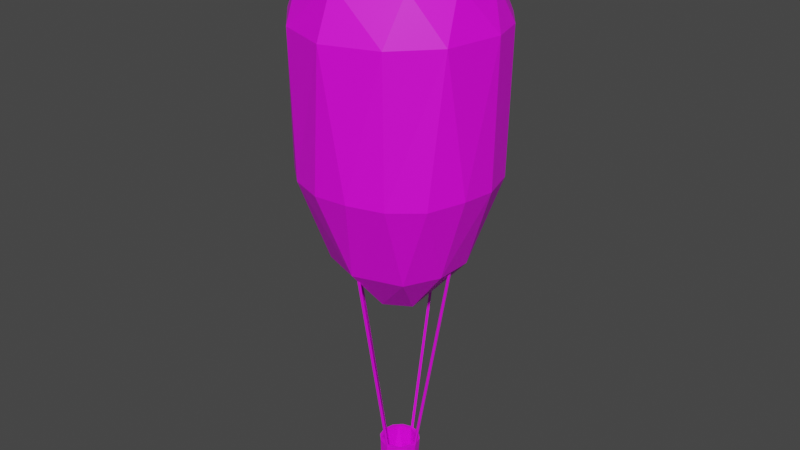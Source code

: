 # Source: Balloon.blend  (saved by Blender 3.5.10; exported with 4.5.12 LTS)
import bpy
from mathutils import Matrix  # noqa: F401  (used for matrix-valued properties, if any)

bpy.ops.wm.read_factory_settings(use_empty=True)
scene = bpy.context.scene
scene.name = 'Scene'

# ---- collections
col_collection = bpy.data.collections.new('Collection'); scene.collection.children.link(col_collection)

# ---- images (referenced by path relative to the original .blend; pixels are not part of the script)
import os
ASSET_DIR = os.environ.get("B2B_ASSET_DIR", "")  # directory of the original .blend (textures are referenced by path, not embedded)
HERE = os.path.dirname(os.path.abspath(__file__))  # packed textures are extracted next to this script under _unpacked/

def load_image(name, relpath, width, height, colorspace="sRGB"):
    """Load a texture the original file referenced (path relative to the .blend, or extracted next to this script)."""
    p = next((c for c in (os.path.join(HERE, relpath), os.path.join(ASSET_DIR, relpath)) if relpath and os.path.exists(c)), "")
    if p:
        img = bpy.data.images.load(p, check_existing=True)
        img.name = name
    else:  # same state as the original file: an image datablock whose file is absent (Cycles renders it pink)
        img = bpy.data.images.new(name, width, height)
        img.source = "FILE"
        img.filepath = "//" + (relpath or name)
    img.colorspace_settings.name = colorspace
    return img
img_ship_colorscheme_png = load_image('Ship Colorscheme.png', 'Ship Colorscheme.png', 1024, 1024, 'sRGB')

# ---- materials (node trees are filled in below, after node groups)
mat_material_004 = bpy.data.materials.new('Material.004')
mat_material_004.use_transparent_shadow = False
mat_material_004.preview_render_type = 'FLAT'

# ---- material node trees
mat_material_004.use_nodes = True; mat_material_004.node_tree.nodes.clear()
_N = mat_material_004.node_tree.nodes; _L = mat_material_004.node_tree.links
n0 = _N.new('ShaderNodeBsdfPrincipled'); n0.name = 'Principled BSDF'; n0.location = (10, 300)
n0.distribution = 'GGX'
n0.subsurface_method = 'RANDOM_WALK_SKIN'
n0.inputs[3].default_value = 1.45
n0.inputs[27].default_value = (0.0, 0.0, 0.0, 1.0)
n0.inputs[28].default_value = 1.0
n1 = _N.new('ShaderNodeOutputMaterial'); n1.name = 'Material Output'; n1.location = (300, 300)
n2 = _N.new('ShaderNodeTexImage'); n2.name = 'Image Texture'; n2.location = (-280, 260)
n2.image = img_ship_colorscheme_png
_L.new(n0.outputs[0], n1.inputs[0])
_L.new(n2.outputs[0], n0.inputs[0])
n1.is_active_output = True

# ---- world
world_world = bpy.data.worlds.new('World'); scene.world = world_world
world_world.use_nodes = True; world_world.node_tree.nodes.clear()
_N = world_world.node_tree.nodes; _L = world_world.node_tree.links
n0 = _N.new('ShaderNodeOutputWorld'); n0.name = 'World Output'; n0.location = (300, 300)
n1 = _N.new('ShaderNodeBackground'); n1.name = 'Background'; n1.location = (10, 300)
n1.inputs[0].default_value = (0.05088, 0.05088, 0.05088, 1.0)
_L.new(n1.outputs[0], n0.inputs[0])
n0.is_active_output = True
world_world.color = (0.05088, 0.05088, 0.05088)
world_world.use_sun_shadow = False
world_world.sun_shadow_jitter_overblur = 0.0

# ---- meshes
me_cylinder_001 = bpy.data.meshes.new('Cylinder.001')
me_cylinder_001.from_pydata([(0.0, 1.0, -1.0), (0.0, 1.0, 1.0), (0.3612, 0.9325, -1.0), (0.3612, 0.9325, 1.0), (0.6737, 0.739, -1.0), (0.6737, 0.739, 1.0), (0.8952, 0.4457, -1.0), (0.8952, 0.4457, 1.0), (0.9957, 0.09227, -1.0), (0.9957, 0.09227, 1.0), (0.9618, -0.2737, -1.0), (0.9618, -0.2737, 1.0), (0.798, -0.6026, -1.0), (0.798, -0.6026, 1.0), (0.5264, -0.8502, -1.0), (0.5264, -0.8502, 1.0), (0.1837, -0.983, -1.0), (0.1837, -0.983, 1.0), (-0.1837, -0.983, -1.0), (-0.1837, -0.983, 1.0), (-0.5264, -0.8502, -1.0), (-0.5264, -0.8502, 1.0), (-0.798, -0.6026, -1.0), (-0.798, -0.6026, 1.0), (-0.9618, -0.2737, -1.0), (-0.9618, -0.2737, 1.0), (-0.9957, 0.09227, -1.0), (-0.9957, 0.09227, 1.0), (-0.8952, 0.4457, -1.0), (-0.8952, 0.4457, 1.0), (-0.6737, 0.739, -1.0), (-0.6737, 0.739, 1.0), (-0.3612, 0.9325, -1.0), (-0.3612, 0.9325, 1.0), (0.3002, 0.7749, 1.878), (1.273e-09, 0.831, 1.878), (0.5599, 0.6141, 1.878), (0.7439, 0.3704, 1.878), (0.8275, 0.07668, 1.878), (0.7993, -0.2274, 1.878), (0.6632, -0.5008, 1.878), (0.4375, -0.7066, 1.878), (0.1527, -0.8169, 1.878), (-0.1527, -0.8169, 1.878), (-0.4375, -0.7066, 1.878), (-0.6632, -0.5008, 1.878), (-0.7993, -0.2274, 1.878), (-0.8275, 0.07668, 1.878), (-0.7439, 0.3704, 1.878), (-0.5599, 0.6141, 1.878), (-0.3002, 0.7749, 1.878), (0.1802, 0.4652, 2.448), (1.073e-08, 0.4989, 2.448), (0.3361, 0.3687, 2.448), (0.4466, 0.2224, 2.448), (0.4968, 0.04603, 2.448), (0.4798, -0.1365, 2.448), (0.3981, -0.3006, 2.448), (0.2626, -0.4242, 2.448), (0.09167, -0.4904, 2.448), (-0.09167, -0.4904, 2.448), (-0.2626, -0.4242, 2.448), (-0.3981, -0.3006, 2.448), (-0.4798, -0.1365, 2.448), (-0.4968, 0.04603, 2.448), (-0.4466, 0.2224, 2.448), (-0.3361, 0.3687, 2.448), (-0.1802, 0.4652, 2.448), (0.07735, 0.1997, 2.71), (1.63e-08, 0.2141, 2.71), (0.1443, 0.1582, 2.71), (0.1917, 0.09544, 2.71), (0.2132, 0.01976, 2.71), (0.206, -0.0586, 2.71), (0.1709, -0.129, 2.71), (0.1127, -0.1821, 2.71), (0.03935, -0.2105, 2.71), (-0.03935, -0.2105, 2.71), (-0.1127, -0.1821, 2.71), (-0.1709, -0.129, 2.71), (-0.206, -0.0586, 2.71), (-0.2132, 0.01976, 2.71), (-0.1917, 0.09544, 2.71), (-0.1443, 0.1582, 2.71), (-0.07735, 0.1997, 2.71), (-5.989e-09, 0.9331, -2.047), (0.3371, 0.8701, -2.047), (0.6287, 0.6896, -2.047), (0.8353, 0.4159, -2.047), (0.9292, 0.0861, -2.047), (0.8975, -0.2554, -2.047), (0.7447, -0.5623, -2.047), (0.4912, -0.7934, -2.047), (0.1715, -0.9173, -2.047), (-0.1715, -0.9173, -2.047), (-0.4912, -0.7934, -2.047), (-0.7447, -0.5623, -2.047), (-0.8975, -0.2554, -2.047), (-0.9292, 0.0861, -2.047), (-0.8353, 0.4159, -2.047), (-0.6287, 0.6896, -2.047), (-0.3371, 0.8701, -2.047), (1.638e-09, 0.6644, -3.454), (0.24, 0.6196, -3.454), (0.4476, 0.491, -3.454), (0.5948, 0.2962, -3.454), (0.6616, 0.06131, -3.454), (0.6391, -0.1818, -3.454), (0.5302, -0.4004, -3.454), (0.3498, -0.5649, -3.454), (0.1221, -0.6531, -3.454), (-0.1221, -0.6531, -3.454), (-0.3498, -0.5649, -3.454), (-0.5302, -0.4004, -3.454), (-0.6391, -0.1818, -3.454), (-0.6616, 0.06131, -3.454), (-0.5948, 0.2962, -3.454), (-0.4476, 0.491, -3.454), (-0.24, 0.6196, -3.454), (-5.493e-08, 0.2533, -4.397), (0.09149, 0.2362, -4.397), (0.1706, 0.1872, -4.397), (0.2267, 0.1129, -4.397), (0.2522, 0.02337, -4.397), (0.2436, -0.06931, -4.397), (0.2021, -0.1526, -4.397), (0.1333, -0.2153, -4.397), (0.04654, -0.249, -4.397), (-0.04654, -0.249, -4.397), (-0.1333, -0.2153, -4.397), (-0.2021, -0.1526, -4.397), (-0.2436, -0.06931, -4.397), (-0.2522, 0.02337, -4.397), (-0.2267, 0.1129, -4.397), (-0.1706, 0.1872, -4.397), (-0.09149, 0.2362, -4.397)], [], [(0, 1, 3, 2), (2, 3, 5, 4), (4, 5, 7, 6), (6, 7, 9, 8), (8, 9, 11, 10), (10, 11, 13, 12), (12, 13, 15, 14), (14, 15, 17, 16), (16, 17, 19, 18), (18, 19, 21, 20), (20, 21, 23, 22), (22, 23, 25, 24), (24, 25, 27, 26), (26, 27, 29, 28), (28, 29, 31, 30), (9, 7, 37, 38), (30, 31, 33, 32), (32, 33, 1, 0), (10, 12, 91, 90), (46, 45, 62, 63), (19, 17, 42, 43), (29, 27, 47, 48), (5, 3, 34, 36), (15, 13, 40, 41), (25, 23, 45, 46), (1, 33, 50, 35), (11, 9, 38, 39), (21, 19, 43, 44), (31, 29, 48, 49), (7, 5, 36, 37), (17, 15, 41, 42), (3, 1, 35, 34), (27, 25, 46, 47), (13, 11, 39, 40), (23, 21, 44, 45), (33, 31, 49, 50), (63, 62, 79, 80), (39, 38, 55, 56), (47, 46, 63, 64), (40, 39, 56, 57), (48, 47, 64, 65), (41, 40, 57, 58), (49, 48, 65, 66), (42, 41, 58, 59), (34, 35, 52, 51), (50, 49, 66, 67), (43, 42, 59, 60), (36, 34, 51, 53), (35, 50, 67, 52), (44, 43, 60, 61), (37, 36, 53, 54), (45, 44, 61, 62), (38, 37, 54, 55), (68, 69, 84, 83, 82, 81, 80, 79, 78, 77, 76, 75, 74, 73, 72, 71, 70), (56, 55, 72, 73), (64, 63, 80, 81), (57, 56, 73, 74), (65, 64, 81, 82), (58, 57, 74, 75), (66, 65, 82, 83), (59, 58, 75, 76), (51, 52, 69, 68), (67, 66, 83, 84), (60, 59, 76, 77), (53, 51, 68, 70), (52, 67, 84, 69), (61, 60, 77, 78), (54, 53, 70, 71), (62, 61, 78, 79), (55, 54, 71, 72), (88, 89, 106, 105), (20, 22, 96, 95), (30, 32, 101, 100), (6, 8, 89, 88), (16, 18, 94, 93), (26, 28, 99, 98), (2, 4, 87, 86), (12, 14, 92, 91), (22, 24, 97, 96), (32, 0, 85, 101), (8, 10, 90, 89), (18, 20, 95, 94), (28, 30, 100, 99), (4, 6, 88, 87), (14, 16, 93, 92), (0, 2, 86, 85), (24, 26, 98, 97), (108, 109, 126, 125), (96, 97, 114, 113), (89, 90, 107, 106), (97, 98, 115, 114), (90, 91, 108, 107), (98, 99, 116, 115), (91, 92, 109, 108), (99, 100, 117, 116), (92, 93, 110, 109), (85, 86, 103, 102), (100, 101, 118, 117), (93, 94, 111, 110), (86, 87, 104, 103), (101, 85, 102, 118), (94, 95, 112, 111), (87, 88, 105, 104), (95, 96, 113, 112), (119, 120, 121, 122, 123, 124, 125, 126, 127, 128, 129, 130, 131, 132, 133, 134, 135), (116, 117, 134, 133), (109, 110, 127, 126), (102, 103, 120, 119), (117, 118, 135, 134), (110, 111, 128, 127), (103, 104, 121, 120), (118, 102, 119, 135), (111, 112, 129, 128), (104, 105, 122, 121), (112, 113, 130, 129), (105, 106, 123, 122), (113, 114, 131, 130), (106, 107, 124, 123), (114, 115, 132, 131), (107, 108, 125, 124), (115, 116, 133, 132)])
_uv = me_cylinder_001.uv_layers.new(name='UVMap')
_uv.uv.foreach_set('vector', [0.3106, 0.4221, 0.2644, 0.4221, 0.2644, 0.4191, 0.3106, 0.4191, 0.3106, 0.4191, 0.2644, 0.4191, 0.2644, 0.4103, 0.3106, 0.4103, 0.3106, 0.4103, 0.2644, 0.4103, 0.2644, 0.3971, 0.3106, 0.3971, 0.3106, 0.3971, 0.2644, 0.3971, 0.2644, 0.3812, 0.3106, 0.3812, 0.3106, 0.3812, 0.2644, 0.3812, 0.2644, 0.3648, 0.3106, 0.3648, 0.3106, 0.3648, 0.2644, 0.3648, 0.2644, 0.35, 0.3106, 0.35, 0.3106, 0.35, 0.2644, 0.35, 0.2644, 0.3388, 0.3106, 0.3388, 0.3106, 0.3388, 0.2644, 0.3388, 0.2644, 0.3329, 0.3106, 0.3329, 0.3106, 0.3329, 0.2644, 0.3329, 0.2644, 0.3329, 0.3106, 0.3329, 0.3106, 0.3329, 0.2644, 0.3329, 0.2644, 0.3388, 0.3106, 0.3388, 0.3106, 0.3388, 0.2644, 0.3388, 0.2644, 0.35, 0.3106, 0.35, 0.3106, 0.35, 0.2644, 0.35, 0.2644, 0.3648, 0.3106, 0.3648, 0.3106, 0.3648, 0.2644, 0.3648, 0.2644, 0.3812, 0.3106, 0.3812, 0.3106, 0.3812, 0.2644, 0.3812, 0.2644, 0.3971, 0.3106, 0.3971, 0.3106, 0.3971, 0.2644, 0.3971, 0.2644, 0.4103, 0.3106, 0.4103, 0.2644, 0.3812, 0.2644, 0.3971, 0.2441, 0.3938, 0.2441, 0.3805, 0.3106, 0.4103, 0.2644, 0.4103, 0.2644, 0.4191, 0.3106, 0.4191, 0.3106, 0.4191, 0.2644, 0.4191, 0.2644, 0.4221, 0.3106, 0.4221, 0.3106, 0.3648, 0.3106, 0.35, 0.3349, 0.3518, 0.3349, 0.3656, 0.2441, 0.3669, 0.2441, 0.3546, 0.2309, 0.3636, 0.2309, 0.3709, 0.2644, 0.3329, 0.2644, 0.3329, 0.2441, 0.3403, 0.2441, 0.3403, 0.2644, 0.3971, 0.2644, 0.3812, 0.2441, 0.3805, 0.2441, 0.3938, 0.2644, 0.4103, 0.2644, 0.4191, 0.2441, 0.412, 0.2441, 0.4047, 0.2644, 0.3388, 0.2644, 0.35, 0.2441, 0.3546, 0.2441, 0.3453, 0.2644, 0.3648, 0.2644, 0.35, 0.2441, 0.3546, 0.2441, 0.3669, 0.2644, 0.4221, 0.2644, 0.4191, 0.2441, 0.412, 0.2441, 0.4145, 0.2644, 0.3648, 0.2644, 0.3812, 0.2441, 0.3805, 0.2441, 0.3669, 0.2644, 0.3388, 0.2644, 0.3329, 0.2441, 0.3403, 0.2441, 0.3453, 0.2644, 0.4103, 0.2644, 0.3971, 0.2441, 0.3938, 0.2441, 0.4047, 0.2644, 0.3971, 0.2644, 0.4103, 0.2441, 0.4047, 0.2441, 0.3938, 0.2644, 0.3329, 0.2644, 0.3388, 0.2441, 0.3453, 0.2441, 0.3403, 0.2644, 0.4191, 0.2644, 0.4221, 0.2441, 0.4145, 0.2441, 0.412, 0.2644, 0.3812, 0.2644, 0.3648, 0.2441, 0.3669, 0.2441, 0.3805, 0.2644, 0.35, 0.2644, 0.3648, 0.2441, 0.3669, 0.2441, 0.3546, 0.2644, 0.35, 0.2644, 0.3388, 0.2441, 0.3453, 0.2441, 0.3546, 0.2644, 0.4191, 0.2644, 0.4103, 0.2441, 0.4047, 0.2441, 0.412, 0.2309, 0.3709, 0.2309, 0.3636, 0.2248, 0.3713, 0.2248, 0.3745, 0.2441, 0.3669, 0.2441, 0.3805, 0.2309, 0.3792, 0.2309, 0.3709, 0.2441, 0.3805, 0.2441, 0.3669, 0.2309, 0.3709, 0.2309, 0.3792, 0.2441, 0.3546, 0.2441, 0.3669, 0.2309, 0.3709, 0.2309, 0.3636, 0.2441, 0.3938, 0.2441, 0.3805, 0.2309, 0.3792, 0.2309, 0.3871, 0.2441, 0.3453, 0.2441, 0.3546, 0.2309, 0.3636, 0.2309, 0.358, 0.2441, 0.4047, 0.2441, 0.3938, 0.2309, 0.3871, 0.2309, 0.3937, 0.2441, 0.3403, 0.2441, 0.3453, 0.2309, 0.358, 0.2309, 0.355, 0.2441, 0.412, 0.2441, 0.4145, 0.2309, 0.3995, 0.2309, 0.398, 0.2441, 0.412, 0.2441, 0.4047, 0.2309, 0.3937, 0.2309, 0.398, 0.2441, 0.3403, 0.2441, 0.3403, 0.2309, 0.355, 0.2309, 0.355, 0.2441, 0.4047, 0.2441, 0.412, 0.2309, 0.398, 0.2309, 0.3937, 0.2441, 0.4145, 0.2441, 0.412, 0.2309, 0.398, 0.2309, 0.3995, 0.2441, 0.3453, 0.2441, 0.3403, 0.2309, 0.355, 0.2309, 0.358, 0.2441, 0.3938, 0.2441, 0.4047, 0.2309, 0.3937, 0.2309, 0.3871, 0.2441, 0.3546, 0.2441, 0.3453, 0.2309, 0.358, 0.2309, 0.3636, 0.2441, 0.3805, 0.2441, 0.3938, 0.2309, 0.3871, 0.2309, 0.3792, 0.2248, 0.3861, 0.2248, 0.3867, 0.2248, 0.3861, 0.2248, 0.3842, 0.2248, 0.3814, 0.2248, 0.378, 0.2248, 0.3745, 0.2248, 0.3713, 0.2248, 0.3689, 0.2248, 0.3676, 0.2248, 0.3676, 0.2248, 0.3689, 0.2248, 0.3713, 0.2248, 0.3745, 0.2248, 0.378, 0.2248, 0.3814, 0.2248, 0.3842, 0.2309, 0.3709, 0.2309, 0.3792, 0.2248, 0.378, 0.2248, 0.3745, 0.2309, 0.3792, 0.2309, 0.3709, 0.2248, 0.3745, 0.2248, 0.378, 0.2309, 0.3636, 0.2309, 0.3709, 0.2248, 0.3745, 0.2248, 0.3713, 0.2309, 0.3871, 0.2309, 0.3792, 0.2248, 0.378, 0.2248, 0.3814, 0.2309, 0.358, 0.2309, 0.3636, 0.2248, 0.3713, 0.2248, 0.3689, 0.2309, 0.3937, 0.2309, 0.3871, 0.2248, 0.3814, 0.2248, 0.3842, 0.2309, 0.355, 0.2309, 0.358, 0.2248, 0.3689, 0.2248, 0.3676, 0.2309, 0.398, 0.2309, 0.3995, 0.2248, 0.3867, 0.2248, 0.3861, 0.2309, 0.398, 0.2309, 0.3937, 0.2248, 0.3842, 0.2248, 0.3861, 0.2309, 0.355, 0.2309, 0.355, 0.2248, 0.3676, 0.2248, 0.3676, 0.2309, 0.3937, 0.2309, 0.398, 0.2248, 0.3861, 0.2248, 0.3842, 0.2309, 0.3995, 0.2309, 0.398, 0.2248, 0.3861, 0.2248, 0.3867, 0.2309, 0.358, 0.2309, 0.355, 0.2248, 0.3676, 0.2248, 0.3689, 0.2309, 0.3871, 0.2309, 0.3937, 0.2248, 0.3842, 0.2248, 0.3814, 0.2309, 0.3636, 0.2309, 0.358, 0.2248, 0.3689, 0.2248, 0.3713, 0.2309, 0.3792, 0.2309, 0.3871, 0.2248, 0.3814, 0.2248, 0.378, 0.3349, 0.3958, 0.3349, 0.381, 0.3674, 0.3798, 0.3674, 0.3904, 0.3106, 0.3388, 0.3106, 0.35, 0.3349, 0.3518, 0.3349, 0.3414, 0.3106, 0.4103, 0.3106, 0.4191, 0.3349, 0.4162, 0.3349, 0.4081, 0.3106, 0.3971, 0.3106, 0.3812, 0.3349, 0.381, 0.3349, 0.3958, 0.3106, 0.3329, 0.3106, 0.3329, 0.3349, 0.3358, 0.3349, 0.3358, 0.3106, 0.3812, 0.3106, 0.3971, 0.3349, 0.3958, 0.3349, 0.381, 0.3106, 0.4191, 0.3106, 0.4103, 0.3349, 0.4081, 0.3349, 0.4162, 0.3106, 0.35, 0.3106, 0.3388, 0.3349, 0.3414, 0.3349, 0.3518, 0.3106, 0.35, 0.3106, 0.3648, 0.3349, 0.3656, 0.3349, 0.3518, 0.3106, 0.4191, 0.3106, 0.4221, 0.3349, 0.4191, 0.3349, 0.4162, 0.3106, 0.3812, 0.3106, 0.3648, 0.3349, 0.3656, 0.3349, 0.381, 0.3106, 0.3329, 0.3106, 0.3388, 0.3349, 0.3414, 0.3349, 0.3358, 0.3106, 0.3971, 0.3106, 0.4103, 0.3349, 0.4081, 0.3349, 0.3958, 0.3106, 0.4103, 0.3106, 0.3971, 0.3349, 0.3958, 0.3349, 0.4081, 0.3106, 0.3388, 0.3106, 0.3329, 0.3349, 0.3358, 0.3349, 0.3414, 0.3106, 0.4221, 0.3106, 0.4191, 0.3349, 0.4162, 0.3349, 0.4191, 0.3106, 0.3648, 0.3106, 0.3812, 0.3349, 0.381, 0.3349, 0.3656, 0.3674, 0.3591, 0.3674, 0.3517, 0.3892, 0.3674, 0.3892, 0.3702, 0.3349, 0.3518, 0.3349, 0.3656, 0.3674, 0.3689, 0.3674, 0.3591, 0.3349, 0.381, 0.3349, 0.3656, 0.3674, 0.3689, 0.3674, 0.3798, 0.3349, 0.3656, 0.3349, 0.381, 0.3674, 0.3798, 0.3674, 0.3689, 0.3349, 0.3656, 0.3349, 0.3518, 0.3674, 0.3591, 0.3674, 0.3689, 0.3349, 0.381, 0.3349, 0.3958, 0.3674, 0.3904, 0.3674, 0.3798, 0.3349, 0.3518, 0.3349, 0.3414, 0.3674, 0.3517, 0.3674, 0.3591, 0.3349, 0.3958, 0.3349, 0.4081, 0.3674, 0.3992, 0.3674, 0.3904, 0.3349, 0.3414, 0.3349, 0.3358, 0.3674, 0.3477, 0.3674, 0.3517, 0.3349, 0.4191, 0.3349, 0.4162, 0.3674, 0.405, 0.3674, 0.407, 0.3349, 0.4081, 0.3349, 0.4162, 0.3674, 0.405, 0.3674, 0.3992, 0.3349, 0.3358, 0.3349, 0.3358, 0.3674, 0.3477, 0.3674, 0.3477, 0.3349, 0.4162, 0.3349, 0.4081, 0.3674, 0.3992, 0.3674, 0.405, 0.3349, 0.4162, 0.3349, 0.4191, 0.3674, 0.407, 0.3674, 0.405, 0.3349, 0.3358, 0.3349, 0.3414, 0.3674, 0.3517, 0.3674, 0.3477, 0.3349, 0.4081, 0.3349, 0.3958, 0.3674, 0.3904, 0.3674, 0.3992, 0.3349, 0.3414, 0.3349, 0.3518, 0.3674, 0.3591, 0.3674, 0.3517, 0.3892, 0.3885, 0.3892, 0.3877, 0.3892, 0.3855, 0.3892, 0.3822, 0.3892, 0.3781, 0.3892, 0.374, 0.3892, 0.3702, 0.3892, 0.3674, 0.3892, 0.3659, 0.3892, 0.3659, 0.3892, 0.3674, 0.3892, 0.3702, 0.3892, 0.374, 0.3892, 0.3781, 0.3892, 0.3822, 0.3892, 0.3855, 0.3892, 0.3877, 0.3674, 0.3904, 0.3674, 0.3992, 0.3892, 0.3855, 0.3892, 0.3822, 0.3674, 0.3517, 0.3674, 0.3477, 0.3892, 0.3659, 0.3892, 0.3674, 0.3674, 0.407, 0.3674, 0.405, 0.3892, 0.3877, 0.3892, 0.3885, 0.3674, 0.3992, 0.3674, 0.405, 0.3892, 0.3877, 0.3892, 0.3855, 0.3674, 0.3477, 0.3674, 0.3477, 0.3892, 0.3659, 0.3892, 0.3659, 0.3674, 0.405, 0.3674, 0.3992, 0.3892, 0.3855, 0.3892, 0.3877, 0.3674, 0.405, 0.3674, 0.407, 0.3892, 0.3885, 0.3892, 0.3877, 0.3674, 0.3477, 0.3674, 0.3517, 0.3892, 0.3674, 0.3892, 0.3659, 0.3674, 0.3992, 0.3674, 0.3904, 0.3892, 0.3822, 0.3892, 0.3855, 0.3674, 0.3517, 0.3674, 0.3591, 0.3892, 0.3702, 0.3892, 0.3674, 0.3674, 0.3904, 0.3674, 0.3798, 0.3892, 0.3781, 0.3892, 0.3822, 0.3674, 0.3591, 0.3674, 0.3689, 0.3892, 0.374, 0.3892, 0.3702, 0.3674, 0.3798, 0.3674, 0.3689, 0.3892, 0.374, 0.3892, 0.3781, 0.3674, 0.3689, 0.3674, 0.3798, 0.3892, 0.3781, 0.3892, 0.374, 0.3674, 0.3689, 0.3674, 0.3591, 0.3892, 0.3702, 0.3892, 0.374, 0.3674, 0.3798, 0.3674, 0.3904, 0.3892, 0.3822, 0.3892, 0.3781])
me_cylinder_001.materials.append(mat_material_004)
me_cylinder_001.update()
me_cylinder_002 = bpy.data.meshes.new('Cylinder.002')
me_cylinder_002.from_pydata([(0.0, 0.35, -0.26), (0.0, 0.3013, 0.26), (0.175, 0.3031, -0.26), (0.1507, 0.2609, 0.26), (0.3031, 0.175, -0.26), (0.2609, 0.1507, 0.26), (0.35, 0.0, -0.26), (0.3013, 0.0, 0.26), (0.3031, -0.175, -0.26), (0.2609, -0.1507, 0.26), (0.175, -0.3031, -0.26), (0.1507, -0.2609, 0.26), (0.0, -0.35, -0.26), (0.0, -0.3013, 0.26), (-0.175, -0.3031, -0.26), (-0.1507, -0.2609, 0.26), (-0.3031, -0.175, -0.26), (-0.2609, -0.1507, 0.26), (-0.35, 0.0, -0.26), (-0.3013, 0.0, 0.26), (-0.3031, 0.175, -0.26), (-0.2609, 0.1507, 0.26), (-0.175, 0.3031, -0.26), (-0.1507, 0.2609, 0.26), (4.449e-09, 0.3026, -0.3908), (0.1513, 0.262, -0.3908), (0.262, 0.1513, -0.3908), (0.3026, 3.365e-10, -0.3908), (0.262, -0.1513, -0.3908), (0.1513, -0.262, -0.3908), (4.449e-09, -0.3026, -0.3908), (-0.1513, -0.262, -0.3908), (-0.262, -0.1513, -0.3908), (-0.3026, 3.365e-10, -0.3908), (-0.262, 0.1513, -0.3908), (-0.1513, 0.262, -0.3908), (6.281e-10, 0.1058, -0.4632), (0.05291, 0.09165, -0.4632), (0.09165, 0.05291, -0.4632), (0.1058, 1.177e-10, -0.4632), (0.09165, -0.05291, -0.4632), (0.05291, -0.09165, -0.4632), (6.281e-10, -0.1058, -0.4632), (-0.05291, -0.09165, -0.4632), (-0.09165, -0.05291, -0.4632), (-0.1058, 1.177e-10, -0.4632), (-0.09165, 0.05291, -0.4632), (-0.05291, 0.09165, -0.4632), (0.175, 0.3031, 0.26), (0.0, 0.35, 0.26), (0.3031, 0.175, 0.26), (0.35, 0.0, 0.26), (0.3031, -0.175, 0.26), (0.175, -0.3031, 0.26), (0.0, -0.35, 0.26), (-0.175, -0.3031, 0.26), (-0.3031, -0.175, 0.26), (-0.35, 0.0, 0.26), (-0.3031, 0.175, 0.26), (-0.175, 0.3031, 0.26), (0.175, 0.3031, 0.26), (0.0, 0.35, 0.26), (0.3031, 0.175, 0.26), (0.35, 0.0, 0.26), (0.3031, -0.175, 0.26), (0.175, -0.3031, 0.26), (0.0, -0.35, 0.26), (-0.175, -0.3031, 0.26), (-0.3031, -0.175, 0.26), (-0.35, 0.0, 0.26), (-0.3031, 0.175, 0.26), (-0.175, 0.3031, 0.26), (0.175, 0.3031, 0.26), (0.0, 0.35, 0.26), (0.3031, 0.175, 0.26), (0.35, 0.0, 0.26), (0.3031, -0.175, 0.26), (0.175, -0.3031, 0.26), (0.0, -0.35, 0.26), (-0.175, -0.3031, 0.26), (-0.3031, -0.175, 0.26), (-0.35, 0.0, 0.26), (-0.3031, 0.175, 0.26), (-0.175, 0.3031, 0.26), (0.1507, 0.2609, -0.3048), (0.0, 0.3013, -0.3048), (0.2609, 0.1507, -0.3048), (0.3013, 0.0, -0.3048), (0.2609, -0.1507, -0.3048), (0.1507, -0.2609, -0.3048), (0.0, -0.3013, -0.3048), (-0.1507, -0.2609, -0.3048), (-0.2609, -0.1507, -0.3048), (-0.3013, 0.0, -0.3048), (-0.2609, 0.1507, -0.3048), (-0.1507, 0.2609, -0.3048), (0.1507, 0.2609, -0.3048), (0.0, 0.3013, -0.3048), (0.2609, 0.1507, -0.3048), (0.3013, 0.0, -0.3048), (0.2609, -0.1507, -0.3048), (0.1507, -0.2609, -0.3048), (0.0, -0.3013, -0.3048), (-0.1507, -0.2609, -0.3048), (-0.2609, -0.1507, -0.3048), (-0.3013, 0.0, -0.3048), (-0.2609, 0.1507, -0.3048), (-0.1507, 0.2609, -0.3048)], [], [(0, 49, 48, 2), (2, 48, 50, 4), (4, 50, 51, 6), (6, 51, 52, 8), (8, 52, 53, 10), (10, 53, 54, 12), (12, 54, 55, 14), (14, 55, 56, 16), (16, 56, 57, 18), (18, 57, 58, 20), (21, 19, 93, 94), (20, 58, 59, 22), (22, 59, 49, 0), (8, 10, 29, 28), (28, 29, 41, 40), (6, 8, 28, 27), (22, 0, 24, 35), (0, 2, 25, 24), (4, 6, 27, 26), (20, 22, 35, 34), (2, 4, 26, 25), (18, 20, 34, 33), (16, 18, 33, 32), (14, 16, 32, 31), (12, 14, 31, 30), (10, 12, 30, 29), (36, 37, 38, 39, 40, 41, 42, 43, 44, 45, 46, 47), (35, 24, 36, 47), (25, 26, 38, 37), (32, 33, 45, 44), (29, 30, 42, 41), (26, 27, 39, 38), (33, 34, 46, 45), (30, 31, 43, 42), (27, 28, 40, 39), (34, 35, 47, 46), (24, 25, 37, 36), (31, 32, 44, 43), (61, 60, 48, 49), (60, 62, 50, 48), (62, 63, 51, 50), (63, 64, 52, 51), (64, 65, 53, 52), (65, 66, 54, 53), (66, 67, 55, 54), (67, 68, 56, 55), (68, 69, 57, 56), (69, 70, 58, 57), (70, 71, 59, 58), (71, 61, 49, 59), (73, 72, 60, 61), (72, 74, 62, 60), (74, 75, 63, 62), (75, 76, 64, 63), (76, 77, 65, 64), (77, 78, 66, 65), (78, 79, 67, 66), (79, 80, 68, 67), (80, 81, 69, 68), (81, 82, 70, 69), (82, 83, 71, 70), (83, 73, 61, 71), (1, 3, 72, 73), (3, 5, 74, 72), (5, 7, 75, 74), (7, 9, 76, 75), (9, 11, 77, 76), (11, 13, 78, 77), (13, 15, 79, 78), (15, 17, 80, 79), (17, 19, 81, 80), (19, 21, 82, 81), (21, 23, 83, 82), (23, 1, 73, 83), (87, 86, 98, 99), (15, 13, 90, 91), (9, 7, 87, 88), (23, 21, 94, 95), (3, 1, 85, 84), (17, 15, 91, 92), (11, 9, 88, 89), (1, 23, 95, 85), (5, 3, 84, 86), (19, 17, 92, 93), (13, 11, 89, 90), (7, 5, 86, 87), (96, 97, 107, 106, 105, 104, 103, 102, 101, 100, 99, 98), (94, 93, 105, 106), (91, 90, 102, 103), (88, 87, 99, 100), (95, 94, 106, 107), (84, 85, 97, 96), (92, 91, 103, 104), (89, 88, 100, 101), (85, 95, 107, 97), (86, 84, 96, 98), (93, 92, 104, 105), (90, 89, 101, 102)])
_uv = me_cylinder_002.uv_layers.new(name='UVMap')
_uv.uv.foreach_set('vector', [0.6251, 0.8392, 0.6251, 0.8749, 0.6219, 0.8749, 0.6219, 0.8392, 0.6219, 0.8392, 0.6219, 0.8749, 0.6131, 0.8749, 0.6131, 0.8392, 0.6131, 0.8392, 0.6131, 0.8749, 0.6011, 0.8749, 0.6011, 0.8392, 0.1592, 0.8662, 0.1592, 0.9019, 0.1471, 0.9019, 0.1471, 0.8662, 0.5891, 0.8392, 0.5891, 0.8749, 0.5803, 0.8749, 0.5803, 0.8392, 0.5803, 0.8392, 0.5803, 0.8749, 0.5771, 0.8749, 0.5771, 0.8392, 0.1351, 0.8662, 0.1351, 0.9019, 0.1384, 0.9019, 0.1384, 0.8662, 0.5803, 0.8392, 0.5803, 0.8749, 0.5891, 0.8749, 0.5891, 0.8392, 0.5891, 0.8392, 0.5891, 0.8749, 0.6011, 0.8749, 0.6011, 0.8392, 0.6011, 0.8392, 0.6011, 0.8749, 0.6131, 0.8749, 0.6131, 0.8392, 0.6115, 0.8749, 0.6011, 0.8749, 0.6011, 0.8361, 0.6115, 0.8361, 0.1712, 0.8662, 0.1712, 0.9019, 0.1799, 0.9019, 0.1799, 0.8662, 0.6219, 0.8392, 0.6219, 0.8749, 0.6251, 0.8749, 0.6251, 0.8392, 0.1721, 0.8575, 0.1633, 0.8575, 0.1661, 0.8485, 0.1737, 0.8485, 0.1459, 0.9551, 0.1383, 0.9551, 0.15, 0.9501, 0.1526, 0.9501, 0.6261, 0.8305, 0.614, 0.8305, 0.6157, 0.8215, 0.6261, 0.8215, 0.2049, 0.8575, 0.2081, 0.8575, 0.2048, 0.8485, 0.2021, 0.8485, 0.6501, 0.8305, 0.6468, 0.8305, 0.644, 0.8215, 0.6468, 0.8215, 0.1961, 0.8575, 0.1841, 0.8575, 0.1841, 0.8485, 0.1945, 0.8485, 0.6381, 0.8305, 0.6468, 0.8305, 0.644, 0.8215, 0.6364, 0.8215, 0.2049, 0.8575, 0.1961, 0.8575, 0.1945, 0.8485, 0.2021, 0.8485, 0.6261, 0.8305, 0.6381, 0.8305, 0.6364, 0.8215, 0.6261, 0.8215, 0.614, 0.8305, 0.6261, 0.8305, 0.6261, 0.8215, 0.6157, 0.8215, 0.6053, 0.8305, 0.614, 0.8305, 0.6157, 0.8215, 0.6081, 0.8215, 0.602, 0.8305, 0.6053, 0.8305, 0.6081, 0.8215, 0.6053, 0.8215, 0.6053, 0.8305, 0.602, 0.8305, 0.6053, 0.8215, 0.6081, 0.8215, 0.1635, 0.9501, 0.1626, 0.9501, 0.1599, 0.9501, 0.1563, 0.9501, 0.1526, 0.9501, 0.15, 0.9501, 0.149, 0.9501, 0.15, 0.9501, 0.1526, 0.9501, 0.1563, 0.9501, 0.1599, 0.9501, 0.1626, 0.9501, 0.1743, 0.9551, 0.177, 0.9551, 0.1635, 0.9501, 0.1626, 0.9501, 0.1743, 0.9551, 0.1667, 0.9551, 0.1599, 0.9501, 0.1626, 0.9501, 0.1459, 0.9551, 0.1563, 0.9551, 0.1563, 0.9501, 0.1526, 0.9501, 0.1383, 0.9551, 0.1355, 0.9551, 0.149, 0.9501, 0.15, 0.9501, 0.1667, 0.9551, 0.1563, 0.9551, 0.1563, 0.9501, 0.1599, 0.9501, 0.1563, 0.9551, 0.1667, 0.9551, 0.1599, 0.9501, 0.1563, 0.9501, 0.1355, 0.9551, 0.1383, 0.9551, 0.15, 0.9501, 0.149, 0.9501, 0.1563, 0.9551, 0.1459, 0.9551, 0.1526, 0.9501, 0.1563, 0.9501, 0.1667, 0.9551, 0.1743, 0.9551, 0.1626, 0.9501, 0.1599, 0.9501, 0.177, 0.9551, 0.1743, 0.9551, 0.1626, 0.9501, 0.1635, 0.9501, 0.1383, 0.9551, 0.1459, 0.9551, 0.1526, 0.9501, 0.15, 0.9501, 0.1781, 0.9728, 0.1749, 0.9728, 0.1749, 0.9728, 0.1781, 0.9728, 0.1749, 0.9728, 0.1661, 0.9728, 0.1661, 0.9728, 0.1749, 0.9728, 0.1661, 0.9728, 0.1541, 0.9728, 0.1541, 0.9728, 0.1661, 0.9728, 0.1541, 0.9728, 0.1421, 0.9728, 0.1421, 0.9728, 0.1541, 0.9728, 0.1421, 0.9728, 0.1333, 0.9728, 0.1333, 0.9728, 0.1421, 0.9728, 0.1333, 0.9728, 0.1301, 0.9728, 0.1301, 0.9728, 0.1333, 0.9728, 0.1301, 0.9728, 0.1333, 0.9728, 0.1333, 0.9728, 0.1301, 0.9728, 0.1333, 0.9728, 0.1421, 0.9728, 0.1421, 0.9728, 0.1333, 0.9728, 0.1421, 0.9728, 0.1541, 0.9728, 0.1541, 0.9728, 0.1421, 0.9728, 0.1541, 0.9728, 0.1661, 0.9728, 0.1661, 0.9728, 0.1541, 0.9728, 0.1661, 0.9728, 0.1749, 0.9728, 0.1749, 0.9728, 0.1661, 0.9728, 0.1749, 0.9728, 0.1781, 0.9728, 0.1781, 0.9728, 0.1749, 0.9728, 0.1781, 0.9728, 0.1749, 0.9728, 0.1749, 0.9728, 0.1781, 0.9728, 0.1749, 0.9728, 0.1661, 0.9728, 0.1661, 0.9728, 0.1749, 0.9728, 0.1661, 0.9728, 0.1541, 0.9728, 0.1541, 0.9728, 0.1661, 0.9728, 0.1541, 0.9728, 0.1421, 0.9728, 0.1421, 0.9728, 0.1541, 0.9728, 0.1421, 0.9728, 0.1333, 0.9728, 0.1333, 0.9728, 0.1421, 0.9728, 0.1333, 0.9728, 0.1301, 0.9728, 0.1301, 0.9728, 0.1333, 0.9728, 0.1301, 0.9728, 0.1333, 0.9728, 0.1333, 0.9728, 0.1301, 0.9728, 0.1333, 0.9728, 0.1421, 0.9728, 0.1421, 0.9728, 0.1333, 0.9728, 0.1421, 0.9728, 0.1541, 0.9728, 0.1541, 0.9728, 0.1421, 0.9728, 0.1541, 0.9728, 0.1661, 0.9728, 0.1661, 0.9728, 0.1541, 0.9728, 0.1661, 0.9728, 0.1749, 0.9728, 0.1749, 0.9728, 0.1661, 0.9728, 0.1749, 0.9728, 0.1781, 0.9728, 0.1781, 0.9728, 0.1749, 0.9728, 0.6112, 0.8374, 0.6085, 0.8374, 0.6113, 0.8374, 0.6146, 0.8374, 0.6085, 0.8374, 0.6009, 0.8374, 0.6026, 0.8374, 0.6113, 0.8374, 0.6009, 0.8374, 0.5906, 0.8374, 0.5906, 0.8374, 0.6026, 0.8374, 0.5906, 0.8374, 0.5802, 0.8374, 0.5786, 0.8374, 0.5906, 0.8374, 0.5802, 0.8374, 0.5727, 0.8374, 0.5698, 0.8374, 0.5786, 0.8374, 0.5727, 0.8374, 0.5699, 0.8374, 0.5665, 0.8374, 0.5698, 0.8374, 0.5699, 0.8374, 0.5727, 0.8374, 0.5698, 0.8374, 0.5665, 0.8374, 0.5727, 0.8374, 0.5802, 0.8374, 0.5786, 0.8374, 0.5698, 0.8374, 0.5802, 0.8374, 0.5906, 0.8374, 0.5906, 0.8374, 0.5786, 0.8374, 0.5906, 0.8374, 0.6009, 0.8374, 0.6026, 0.8374, 0.5906, 0.8374, 0.6009, 0.8374, 0.6085, 0.8374, 0.6113, 0.8374, 0.6026, 0.8374, 0.6085, 0.8374, 0.6112, 0.8374, 0.6146, 0.8374, 0.6113, 0.8374, 0.1541, 0.9341, 0.1645, 0.9341, 0.1645, 0.9341, 0.1541, 0.9341, 0.5832, 0.8749, 0.5804, 0.8749, 0.5804, 0.8361, 0.5832, 0.8361, 0.5908, 0.8749, 0.6011, 0.8749, 0.6011, 0.8361, 0.5908, 0.8361, 0.619, 0.8749, 0.6115, 0.8749, 0.6115, 0.8361, 0.619, 0.8361, 0.619, 0.8749, 0.6218, 0.8749, 0.6218, 0.8361, 0.619, 0.8361, 0.5908, 0.8749, 0.5832, 0.8749, 0.5832, 0.8361, 0.5908, 0.8361, 0.5832, 0.8749, 0.5908, 0.8749, 0.5908, 0.8361, 0.5832, 0.8361, 0.6218, 0.8749, 0.619, 0.8749, 0.619, 0.8361, 0.6218, 0.8361, 0.6115, 0.8749, 0.619, 0.8749, 0.619, 0.8361, 0.6115, 0.8361, 0.6011, 0.8749, 0.5908, 0.8749, 0.5908, 0.8361, 0.6011, 0.8361, 0.5804, 0.8749, 0.5832, 0.8749, 0.5832, 0.8361, 0.5804, 0.8361, 0.6011, 0.8749, 0.6115, 0.8749, 0.6115, 0.8361, 0.6011, 0.8361, 0.6279, 0.6575, 0.6307, 0.6575, 0.6279, 0.6575, 0.6204, 0.6575, 0.61, 0.6575, 0.5997, 0.6575, 0.5921, 0.6575, 0.5894, 0.6575, 0.5921, 0.6575, 0.5997, 0.6575, 0.61, 0.6575, 0.6204, 0.6575, 0.1645, 0.9341, 0.1541, 0.9341, 0.1541, 0.9341, 0.1645, 0.9341, 0.1362, 0.9341, 0.1335, 0.9341, 0.1335, 0.9341, 0.1362, 0.9341, 0.1438, 0.9341, 0.1541, 0.9341, 0.1541, 0.9341, 0.1438, 0.9341, 0.172, 0.9341, 0.1645, 0.9341, 0.1645, 0.9341, 0.172, 0.9341, 0.172, 0.9341, 0.1748, 0.9341, 0.1748, 0.9341, 0.172, 0.9341, 0.1438, 0.9341, 0.1362, 0.9341, 0.1362, 0.9341, 0.1438, 0.9341, 0.1362, 0.9341, 0.1438, 0.9341, 0.1438, 0.9341, 0.1362, 0.9341, 0.1748, 0.9341, 0.172, 0.9341, 0.172, 0.9341, 0.1748, 0.9341, 0.1645, 0.9341, 0.172, 0.9341, 0.172, 0.9341, 0.1645, 0.9341, 0.1541, 0.9341, 0.1438, 0.9341, 0.1438, 0.9341, 0.1541, 0.9341, 0.1335, 0.9341, 0.1362, 0.9341, 0.1362, 0.9341, 0.1335, 0.9341])
me_cylinder_002.materials.append(mat_material_004)
me_cylinder_002.update()
me_cylinder_003 = bpy.data.meshes.new('Cylinder.003')
me_cylinder_003.from_pydata([(-0.002366, 0.03546, -1.559), (-0.002366, 0.03546, 1.561), (0.02362, 0.02046, -1.559), (0.02362, 0.02046, 1.561), (0.02362, -0.009538, -1.559), (0.02362, -0.009538, 1.561), (-0.002366, -0.02454, -1.559), (-0.002366, -0.02454, 1.561), (-0.02835, -0.009538, -1.559), (-0.02835, -0.009538, 1.561), (-0.02835, 0.02046, -1.559), (-0.02835, 0.02046, 1.561)], [], [(0, 1, 3, 2), (2, 3, 5, 4), (4, 5, 7, 6), (6, 7, 9, 8), (3, 1, 11, 9, 7, 5), (8, 9, 11, 10), (10, 11, 1, 0), (0, 2, 4, 6, 8, 10)])
_uv = me_cylinder_003.uv_layers.new(name='UVMap')
_uv.uv.foreach_set('vector', [0.6318, 0.598, 0.6318, 0.7181, 0.6315, 0.718, 0.6315, 0.5978, 0.6315, 0.5978, 0.6315, 0.718, 0.6312, 0.6607, 0.6307, 0.5978, 0.6247, 0.5977, 0.6247, 0.721, 0.6243, 0.7211, 0.6243, 0.5978, 0.6243, 0.5978, 0.6243, 0.7211, 0.6247, 0.7212, 0.6247, 0.5979, 0.6255, 0.721, 0.6259, 0.7211, 0.6255, 0.7212, 0.6247, 0.7212, 0.6243, 0.7211, 0.6247, 0.721, 0.6247, 0.5979, 0.6247, 0.7212, 0.6255, 0.7212, 0.6255, 0.5979, 0.6313, 0.6553, 0.6315, 0.7182, 0.6318, 0.7181, 0.6318, 0.598, 0.6259, 0.5978, 0.6255, 0.5977, 0.6247, 0.5977, 0.6243, 0.5978, 0.6247, 0.5979, 0.6255, 0.5979])
me_cylinder_003.materials.append(mat_material_004)
me_cylinder_003.update()
me_cylinder_004 = bpy.data.meshes.new('Cylinder.004')
me_cylinder_004.from_pydata([(0.007375, 0.02979, -1.564), (0.007375, 0.02979, 1.556), (0.03336, 0.01479, -1.564), (0.03336, 0.01479, 1.556), (0.03336, -0.01521, -1.564), (0.03336, -0.01521, 1.556), (0.007375, -0.03021, -1.564), (0.007375, -0.03021, 1.556), (-0.01861, -0.01521, -1.564), (-0.01861, -0.01521, 1.556), (-0.01861, 0.01479, -1.564), (-0.01861, 0.01479, 1.556)], [], [(0, 1, 3, 2), (2, 3, 5, 4), (4, 5, 7, 6), (6, 7, 9, 8), (3, 1, 11, 9, 7, 5), (8, 9, 11, 10), (10, 11, 1, 0), (0, 2, 4, 6, 8, 10)])
_uv = me_cylinder_004.uv_layers.new(name='UVMap')
_uv.uv.foreach_set('vector', [0.637, 0.5824, 0.6195, 0.6781, 0.619, 0.678, 0.6364, 0.5823, 0.6364, 0.5823, 0.619, 0.678, 0.619, 0.678, 0.6364, 0.5823, 0.6304, 0.5847, 0.6139, 0.6751, 0.6144, 0.6752, 0.6309, 0.5848, 0.6309, 0.5848, 0.6144, 0.6752, 0.6149, 0.6753, 0.6314, 0.5849, 0.6139, 0.6751, 0.6144, 0.6752, 0.6149, 0.6753, 0.6149, 0.6753, 0.6144, 0.6752, 0.6139, 0.6751, 0.6314, 0.5849, 0.6149, 0.6753, 0.6149, 0.6753, 0.6314, 0.5849, 0.6375, 0.5825, 0.6201, 0.6782, 0.6195, 0.6781, 0.637, 0.5824, 0.6309, 0.5848, 0.6304, 0.5847, 0.6304, 0.5847, 0.6309, 0.5848, 0.6314, 0.5849, 0.6314, 0.5849])
me_cylinder_004.materials.append(mat_material_004)
me_cylinder_004.update()
me_cylinder_005 = bpy.data.meshes.new('Cylinder.005')
me_cylinder_005.from_pydata([(0.002405, 0.02302, -1.561), (0.002405, 0.02302, 1.559), (0.02839, 0.008021, -1.561), (0.02839, 0.008021, 1.559), (0.02839, -0.02198, -1.561), (0.02839, -0.02198, 1.559), (0.002405, -0.03698, -1.561), (0.002405, -0.03698, 1.559), (-0.02358, -0.02198, -1.561), (-0.02358, -0.02198, 1.559), (-0.02358, 0.008021, -1.561), (-0.02358, 0.008021, 1.559)], [], [(0, 1, 3, 2), (2, 3, 5, 4), (4, 5, 7, 6), (6, 7, 9, 8), (3, 1, 11, 9, 7, 5), (8, 9, 11, 10), (10, 11, 1, 0), (0, 2, 4, 6, 8, 10)])
_uv = me_cylinder_005.uv_layers.new(name='UVMap')
_uv.uv.foreach_set('vector', [0.6002, 0.5387, 0.6309, 0.7068, 0.6318, 0.7067, 0.6011, 0.5386, 0.6226, 0.5585, 0.6465, 0.689, 0.6465, 0.689, 0.6226, 0.5585, 0.6226, 0.5585, 0.6465, 0.689, 0.6457, 0.6892, 0.6219, 0.5586, 0.6219, 0.5586, 0.6457, 0.6892, 0.645, 0.6893, 0.6212, 0.5588, 0.6318, 0.7067, 0.6309, 0.7068, 0.6299, 0.707, 0.6299, 0.707, 0.6309, 0.7068, 0.6318, 0.7067, 0.5993, 0.5389, 0.6299, 0.707, 0.6299, 0.707, 0.5993, 0.5389, 0.5993, 0.5389, 0.6299, 0.707, 0.6309, 0.7068, 0.6002, 0.5387, 0.6002, 0.5387, 0.6011, 0.5386, 0.6011, 0.5386, 0.6002, 0.5387, 0.5993, 0.5389, 0.5993, 0.5389])
me_cylinder_005.materials.append(mat_material_004)
me_cylinder_005.update()
me_cylinder_006 = bpy.data.meshes.new('Cylinder.006')
me_cylinder_006.from_pydata([(0.0, 0.03, -1.56), (0.0, 0.03, 1.56), (0.02598, 0.015, -1.56), (0.02598, 0.015, 1.56), (0.02598, -0.015, -1.56), (0.02598, -0.015, 1.56), (0.0, -0.03, -1.56), (0.0, -0.03, 1.56), (-0.02598, -0.015, -1.56), (-0.02598, -0.015, 1.56), (-0.02598, 0.015, -1.56), (-0.02598, 0.015, 1.56)], [], [(0, 1, 3, 2), (2, 3, 5, 4), (4, 5, 7, 6), (6, 7, 9, 8), (3, 1, 11, 9, 7, 5), (8, 9, 11, 10), (10, 11, 1, 0), (0, 2, 4, 6, 8, 10)])
_uv = me_cylinder_006.uv_layers.new(name='UVMap')
_uv.uv.foreach_set('vector', [0.6113, 0.5585, 0.6113, 0.6947, 0.6118, 0.6946, 0.6118, 0.5583, 0.6118, 0.5583, 0.6118, 0.6946, 0.6126, 0.6946, 0.6126, 0.5583, 0.6207, 0.6878, 0.6207, 0.565, 0.6203, 0.5649, 0.6203, 0.6877, 0.6203, 0.6877, 0.6203, 0.5649, 0.6207, 0.5647, 0.6207, 0.6876, 0.6118, 0.6946, 0.6113, 0.6947, 0.6118, 0.6948, 0.6126, 0.6948, 0.6131, 0.6947, 0.6126, 0.6946, 0.6207, 0.6876, 0.6207, 0.5647, 0.6215, 0.5647, 0.6215, 0.6876, 0.6118, 0.5586, 0.6118, 0.6948, 0.6113, 0.6947, 0.6113, 0.5585, 0.6113, 0.5585, 0.6118, 0.5583, 0.6126, 0.5583, 0.6131, 0.5585, 0.6126, 0.5586, 0.6118, 0.5586])
me_cylinder_006.materials.append(mat_material_004)
me_cylinder_006.update()

# ---- objects
ob_cylinder_001 = bpy.data.objects.new('Cylinder.001', me_cylinder_001)
ob_cylinder = bpy.data.objects.new('Cylinder', me_cylinder_002)
ob_cylinder_002 = bpy.data.objects.new('Cylinder.002', me_cylinder_003)
ob_cylinder_003 = bpy.data.objects.new('Cylinder.003', me_cylinder_004)
ob_cylinder_004 = bpy.data.objects.new('Cylinder.004', me_cylinder_005)
ob_cylinder_005 = bpy.data.objects.new('Cylinder.005', me_cylinder_006)

# ---- transforms, parenting, visibility, modifiers, constraints
ob_cylinder_001.location = (0.0, 0.0, 7.405)
ob_cylinder_001.scale = (1.68, 1.68, 0.8636)
_m = ob_cylinder_001.modifiers.new('Decimate', 'DECIMATE')
_m.ratio = 0.4808
ob_cylinder.location = (0.0, 0.0, 0.4473)
_m = ob_cylinder.modifiers.new('Decimate', 'DECIMATE')
_m.ratio = 0.75
ob_cylinder_002.location = (0.6743, 0.0, 2.556)
ob_cylinder_002.rotation_euler = (0.0, 0.1804, 0.0)
ob_cylinder_002.scale = (0.8185, 0.8172, 1.235)
ob_cylinder_003.location = (-0.001089, -0.6683, 2.558)
ob_cylinder_003.rotation_euler = (0.0, 0.1804, 4.712)
ob_cylinder_003.scale = (0.8185, 0.8172, 1.235)
ob_cylinder_004.location = (-0.0008556, 0.6714, 2.555)
ob_cylinder_004.rotation_euler = (0.0, 0.1804, 1.571)
ob_cylinder_004.scale = (0.8185, 0.8172, 1.235)
ob_cylinder_005.location = (-0.6695, 0.005122, 2.527)
ob_cylinder_005.rotation_euler = (0.0, 0.1804, 3.142)
ob_cylinder_005.scale = (0.8185, 0.8172, 1.235)

# ---- collection membership
col_collection.objects.link(ob_cylinder_001)
col_collection.objects.link(ob_cylinder)
col_collection.objects.link(ob_cylinder_002)
col_collection.objects.link(ob_cylinder_003)
col_collection.objects.link(ob_cylinder_004)
col_collection.objects.link(ob_cylinder_005)

# ---- scene / render settings (as saved in the file)
scene.frame_start = 1; scene.frame_end = 250; scene.frame_set(67)
scene.render.engine = 'BLENDER_EEVEE_NEXT'
scene.cycles.sampling_pattern = 'TABULATED_SOBOL'
scene.view_settings.view_transform = 'Filmic'
bpy.context.view_layer.update()

# ---- added for rendering (the .blend has no active camera and no usable light): camera, sun
cam_auto = bpy.data.cameras.new('AutoCamera')
cam_auto.lens = 50.0
cam_auto.sensor_width = 36.0
cam_auto.clip_end = 1000.0
ob_auto_camera = bpy.data.objects.new('AutoCamera', cam_auto)
scene.collection.objects.link(ob_auto_camera)
ob_auto_camera.location = (10.0281, -12.0284, 12.8877)
ob_auto_camera.rotation_euler = (1.09748, -7.21219e-08, 0.694738)
scene.camera = ob_auto_camera
light_auto_sun = bpy.data.lights.new('AutoSun', 'SUN')
light_auto_sun.energy = 3.0
light_auto_sun.angle = 0.0523599
ob_auto_sun = bpy.data.objects.new('AutoSun', light_auto_sun)
scene.collection.objects.link(ob_auto_sun)
ob_auto_sun.rotation_euler = (0.872665, 0.174533, 0.523599)
bpy.context.view_layer.update()
